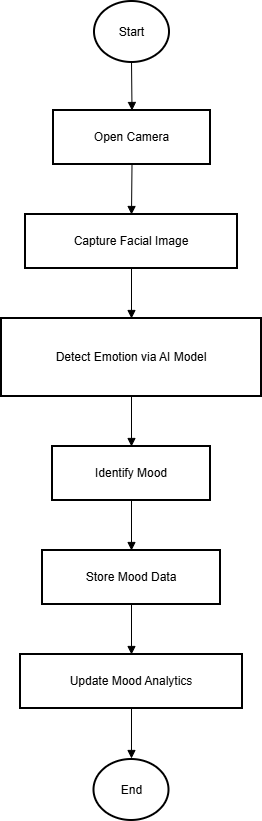

The diagram above was exported from draw.io. Its source (the exported page's mxGraphModel, read from the mxfile embedded in the PNG):
<mxGraphModel dx="1042" dy="1674" grid="1" gridSize="10" guides="1" tooltips="1" connect="1" arrows="1" fold="1" page="1" pageScale="1" pageWidth="850" pageHeight="1100" math="0" shadow="0">
  <root>
    <mxCell id="0" />
    <mxCell id="1" parent="0" />
    <mxCell id="9LjRmZnHvT2pdZzX86UH-2" parent="1" style="whiteSpace=wrap;strokeWidth=2;" value="Open Camera" vertex="1">
      <mxGeometry height="54" width="157" x="72" y="109" as="geometry" />
    </mxCell>
    <mxCell id="9LjRmZnHvT2pdZzX86UH-3" parent="1" style="whiteSpace=wrap;strokeWidth=2;" value="Capture Facial Image" vertex="1">
      <mxGeometry height="54" width="212" x="44" y="213" as="geometry" />
    </mxCell>
    <mxCell id="9LjRmZnHvT2pdZzX86UH-4" parent="1" style="whiteSpace=wrap;strokeWidth=2;" value="Detect Emotion via AI Model" vertex="1">
      <mxGeometry height="78" width="260" x="20" y="317" as="geometry" />
    </mxCell>
    <mxCell id="9LjRmZnHvT2pdZzX86UH-5" parent="1" style="whiteSpace=wrap;strokeWidth=2;" value="Identify Mood" vertex="1">
      <mxGeometry height="54" width="158" x="71" y="445" as="geometry" />
    </mxCell>
    <mxCell id="9LjRmZnHvT2pdZzX86UH-6" parent="1" style="whiteSpace=wrap;strokeWidth=2;" value="Store Mood Data" vertex="1">
      <mxGeometry height="54" width="178" x="61" y="549" as="geometry" />
    </mxCell>
    <mxCell id="9LjRmZnHvT2pdZzX86UH-7" parent="1" style="whiteSpace=wrap;strokeWidth=2;" value="Update Mood Analytics" vertex="1">
      <mxGeometry height="54" width="222" x="39" y="653" as="geometry" />
    </mxCell>
    <mxCell id="9LjRmZnHvT2pdZzX86UH-9" edge="1" parent="1" style="curved=1;startArrow=none;endArrow=block;exitX=0.5;exitY=1;entryX=0.5;entryY=0;rounded=0;" target="9LjRmZnHvT2pdZzX86UH-2" value="">
      <mxGeometry relative="1" as="geometry">
        <Array as="points" />
        <mxPoint x="150" y="59" as="sourcePoint" />
      </mxGeometry>
    </mxCell>
    <mxCell id="9LjRmZnHvT2pdZzX86UH-10" edge="1" parent="1" source="9LjRmZnHvT2pdZzX86UH-2" style="curved=1;startArrow=none;endArrow=block;exitX=0.5;exitY=1;entryX=0.5;entryY=0;rounded=0;" target="9LjRmZnHvT2pdZzX86UH-3" value="">
      <mxGeometry relative="1" as="geometry">
        <Array as="points" />
      </mxGeometry>
    </mxCell>
    <mxCell id="9LjRmZnHvT2pdZzX86UH-11" edge="1" parent="1" source="9LjRmZnHvT2pdZzX86UH-3" style="curved=1;startArrow=none;endArrow=block;exitX=0.5;exitY=1;entryX=0.5;entryY=0;rounded=0;" target="9LjRmZnHvT2pdZzX86UH-4" value="">
      <mxGeometry relative="1" as="geometry">
        <Array as="points" />
      </mxGeometry>
    </mxCell>
    <mxCell id="9LjRmZnHvT2pdZzX86UH-12" edge="1" parent="1" source="9LjRmZnHvT2pdZzX86UH-4" style="curved=1;startArrow=none;endArrow=block;exitX=0.5;exitY=1;entryX=0.5;entryY=0;rounded=0;" target="9LjRmZnHvT2pdZzX86UH-5" value="">
      <mxGeometry relative="1" as="geometry">
        <Array as="points" />
      </mxGeometry>
    </mxCell>
    <mxCell id="9LjRmZnHvT2pdZzX86UH-13" edge="1" parent="1" source="9LjRmZnHvT2pdZzX86UH-5" style="curved=1;startArrow=none;endArrow=block;exitX=0.5;exitY=1;entryX=0.5;entryY=0;rounded=0;" target="9LjRmZnHvT2pdZzX86UH-6" value="">
      <mxGeometry relative="1" as="geometry">
        <Array as="points" />
      </mxGeometry>
    </mxCell>
    <mxCell id="9LjRmZnHvT2pdZzX86UH-14" edge="1" parent="1" source="9LjRmZnHvT2pdZzX86UH-6" style="curved=1;startArrow=none;endArrow=block;exitX=0.5;exitY=1;entryX=0.5;entryY=0;rounded=0;" target="9LjRmZnHvT2pdZzX86UH-7" value="">
      <mxGeometry relative="1" as="geometry">
        <Array as="points" />
      </mxGeometry>
    </mxCell>
    <mxCell id="9LjRmZnHvT2pdZzX86UH-15" edge="1" parent="1" source="9LjRmZnHvT2pdZzX86UH-7" style="curved=1;startArrow=none;endArrow=block;exitX=0.5;exitY=1;entryX=0.49;entryY=0;rounded=0;" value="">
      <mxGeometry relative="1" as="geometry">
        <Array as="points" />
        <mxPoint x="149.99" y="757" as="targetPoint" />
      </mxGeometry>
    </mxCell>
    <mxCell id="9LjRmZnHvT2pdZzX86UH-16" parent="1" style="ellipse;whiteSpace=wrap;html=1;strokeWidth=2;" value="Start" vertex="1">
      <mxGeometry height="61" width="75" x="113" as="geometry" />
    </mxCell>
    <mxCell id="9LjRmZnHvT2pdZzX86UH-17" parent="1" style="ellipse;whiteSpace=wrap;html=1;strokeWidth=2;" value="End" vertex="1">
      <mxGeometry height="61" width="75" x="112.5" y="758" as="geometry" />
    </mxCell>
  </root>
</mxGraphModel>